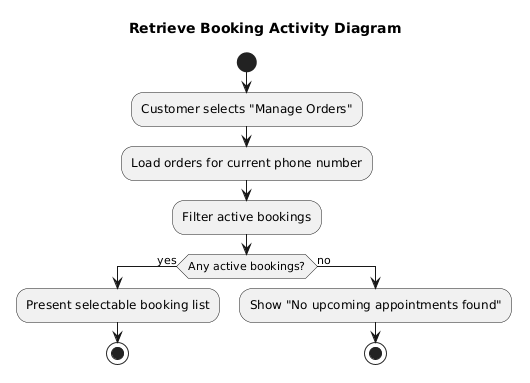

The diagram above was rendered by PlantUML. Its source (embedded in the PNG):
@startuml
title Retrieve Booking Activity Diagram

start
:Customer selects "Manage Orders";
:Load orders for current phone number;
:Filter active bookings;
if (Any active bookings?) then (yes)
  :Present selectable booking list;
  stop
else (no)
  :Show "No upcoming appointments found";
  stop
endif
@enduml